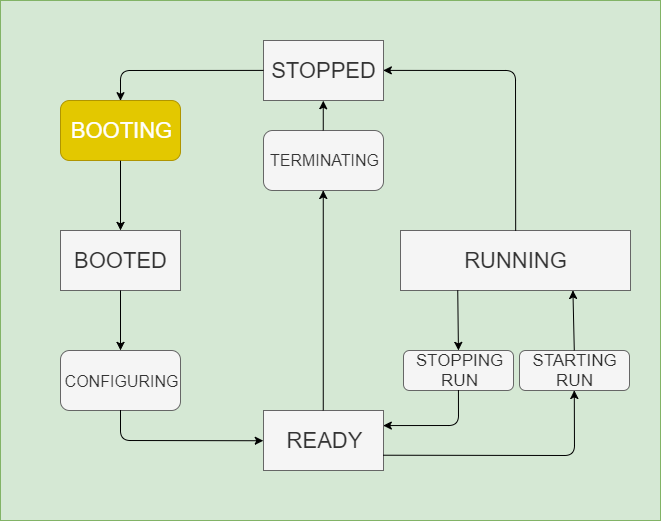

The diagram above was exported from draw.io. Its source (the exported page's mxGraphModel, read from the mxfile embedded in the PNG):
<mxGraphModel dx="730" dy="557" grid="1" gridSize="10" guides="1" tooltips="1" connect="1" arrows="1" fold="1" page="1" pageScale="1" pageWidth="827" pageHeight="1169" math="0" shadow="0">
  <root>
    <mxCell id="0" />
    <mxCell id="1" parent="0" />
    <mxCell id="2" value="" style="rounded=0;whiteSpace=wrap;html=1;fillColor=#d5e8d4;strokeColor=#82b366;" vertex="1" parent="1">
      <mxGeometry x="90" y="180" width="660" height="520" as="geometry" />
    </mxCell>
    <mxCell id="3" value="&lt;span&gt;&lt;font style=&quot;font-size: 22px&quot;&gt;STOPPED&lt;/font&gt;&lt;/span&gt;" style="rounded=0;whiteSpace=wrap;html=1;fillColor=#f5f5f5;strokeColor=#666666;fontColor=#333333;" vertex="1" parent="1">
      <mxGeometry x="353" y="220" width="120" height="60" as="geometry" />
    </mxCell>
    <mxCell id="4" value="&lt;span&gt;&lt;font style=&quot;font-size: 22px&quot;&gt;BOOTED&lt;/font&gt;&lt;/span&gt;" style="rounded=0;whiteSpace=wrap;html=1;fillColor=#f5f5f5;strokeColor=#666666;fontColor=#333333;" vertex="1" parent="1">
      <mxGeometry x="150" y="410" width="120" height="60" as="geometry" />
    </mxCell>
    <mxCell id="5" value="&lt;span&gt;&lt;font style=&quot;font-size: 22px&quot;&gt;READY&lt;/font&gt;&lt;/span&gt;" style="rounded=0;whiteSpace=wrap;html=1;fillColor=#f5f5f5;strokeColor=#666666;fontColor=#333333;" vertex="1" parent="1">
      <mxGeometry x="353" y="590" width="120" height="60" as="geometry" />
    </mxCell>
    <mxCell id="6" value="&lt;font style=&quot;font-size: 22px&quot;&gt;BOOTING&lt;/font&gt;" style="rounded=1;whiteSpace=wrap;html=1;fillColor=#e3c800;strokeColor=#B09500;fontColor=#ffffff;" vertex="1" parent="1">
      <mxGeometry x="150" y="280" width="120" height="60" as="geometry" />
    </mxCell>
    <mxCell id="7" value="&lt;span&gt;&lt;font style=&quot;font-size: 22px&quot;&gt;RUNNING&lt;/font&gt;&lt;/span&gt;" style="rounded=0;whiteSpace=wrap;html=1;fillColor=#f5f5f5;strokeColor=#666666;fontColor=#333333;" vertex="1" parent="1">
      <mxGeometry x="490" y="410" width="230" height="60" as="geometry" />
    </mxCell>
    <mxCell id="8" value="&lt;font style=&quot;font-size: 16px&quot;&gt;CONFIGURING&lt;/font&gt;" style="rounded=1;whiteSpace=wrap;html=1;fillColor=#f5f5f5;strokeColor=#666666;fontColor=#333333;" vertex="1" parent="1">
      <mxGeometry x="150" y="530" width="120" height="60" as="geometry" />
    </mxCell>
    <mxCell id="9" value="" style="endArrow=classic;html=1;exitX=0;exitY=0.5;exitDx=0;exitDy=0;entryX=0.5;entryY=0;entryDx=0;entryDy=0;" edge="1" source="3" target="6" parent="1">
      <mxGeometry width="50" height="50" relative="1" as="geometry">
        <mxPoint x="90" y="770" as="sourcePoint" />
        <mxPoint x="140" y="720" as="targetPoint" />
        <Array as="points">
          <mxPoint x="210" y="250" />
        </Array>
      </mxGeometry>
    </mxCell>
    <mxCell id="10" value="" style="endArrow=classic;html=1;exitX=0.5;exitY=1;exitDx=0;exitDy=0;entryX=0.5;entryY=0;entryDx=0;entryDy=0;" edge="1" source="6" target="4" parent="1">
      <mxGeometry width="50" height="50" relative="1" as="geometry">
        <mxPoint x="90" y="770" as="sourcePoint" />
        <mxPoint x="140" y="720" as="targetPoint" />
      </mxGeometry>
    </mxCell>
    <mxCell id="11" value="" style="endArrow=classic;html=1;exitX=0.5;exitY=1;exitDx=0;exitDy=0;entryX=0.5;entryY=0;entryDx=0;entryDy=0;" edge="1" source="4" target="8" parent="1">
      <mxGeometry width="50" height="50" relative="1" as="geometry">
        <mxPoint x="90" y="770" as="sourcePoint" />
        <mxPoint x="140" y="720" as="targetPoint" />
        <Array as="points" />
      </mxGeometry>
    </mxCell>
    <mxCell id="12" value="" style="endArrow=classic;html=1;exitX=0.5;exitY=1;exitDx=0;exitDy=0;entryX=0;entryY=0.5;entryDx=0;entryDy=0;" edge="1" source="8" target="5" parent="1">
      <mxGeometry width="50" height="50" relative="1" as="geometry">
        <mxPoint x="90" y="770" as="sourcePoint" />
        <mxPoint x="140" y="720" as="targetPoint" />
        <Array as="points">
          <mxPoint x="210" y="620" />
        </Array>
      </mxGeometry>
    </mxCell>
    <mxCell id="13" value="&lt;font style=&quot;font-size: 17px&quot;&gt;STARTING&lt;br&gt;RUN&lt;br&gt;&lt;/font&gt;" style="rounded=1;whiteSpace=wrap;html=1;fillColor=#f5f5f5;strokeColor=#666666;fontColor=#333333;" vertex="1" parent="1">
      <mxGeometry x="609" y="530" width="110" height="40" as="geometry" />
    </mxCell>
    <mxCell id="14" value="" style="endArrow=classic;html=1;entryX=1;entryY=0.5;entryDx=0;entryDy=0;exitX=0.5;exitY=0;exitDx=0;exitDy=0;" edge="1" source="7" target="3" parent="1">
      <mxGeometry width="50" height="50" relative="1" as="geometry">
        <mxPoint x="90" y="770" as="sourcePoint" />
        <mxPoint x="140" y="720" as="targetPoint" />
        <Array as="points">
          <mxPoint x="605" y="250" />
        </Array>
      </mxGeometry>
    </mxCell>
    <mxCell id="15" value="&lt;font style=&quot;font-size: 17px&quot;&gt;STOPPING&lt;br&gt;RUN&lt;br&gt;&lt;/font&gt;" style="rounded=1;whiteSpace=wrap;html=1;fillColor=#f5f5f5;strokeColor=#666666;fontColor=#333333;" vertex="1" parent="1">
      <mxGeometry x="493" y="530" width="110" height="40" as="geometry" />
    </mxCell>
    <mxCell id="16" value="" style="endArrow=classic;html=1;entryX=0.75;entryY=1;entryDx=0;entryDy=0;exitX=0.5;exitY=0;exitDx=0;exitDy=0;" edge="1" source="13" target="7" parent="1">
      <mxGeometry width="50" height="50" relative="1" as="geometry">
        <mxPoint x="90" y="770" as="sourcePoint" />
        <mxPoint x="140" y="720" as="targetPoint" />
      </mxGeometry>
    </mxCell>
    <mxCell id="17" value="" style="endArrow=classic;html=1;exitX=0.25;exitY=1;exitDx=0;exitDy=0;entryX=0.5;entryY=0;entryDx=0;entryDy=0;" edge="1" source="7" target="15" parent="1">
      <mxGeometry width="50" height="50" relative="1" as="geometry">
        <mxPoint x="90" y="770" as="sourcePoint" />
        <mxPoint x="140" y="720" as="targetPoint" />
      </mxGeometry>
    </mxCell>
    <mxCell id="18" value="" style="endArrow=classic;html=1;entryX=0.5;entryY=1;entryDx=0;entryDy=0;exitX=1;exitY=0.75;exitDx=0;exitDy=0;" edge="1" source="5" target="13" parent="1">
      <mxGeometry width="50" height="50" relative="1" as="geometry">
        <mxPoint x="90" y="770" as="sourcePoint" />
        <mxPoint x="140" y="720" as="targetPoint" />
        <Array as="points">
          <mxPoint x="664" y="635" />
        </Array>
      </mxGeometry>
    </mxCell>
    <mxCell id="19" value="" style="endArrow=classic;html=1;exitX=0.5;exitY=1;exitDx=0;exitDy=0;entryX=1;entryY=0.25;entryDx=0;entryDy=0;" edge="1" source="15" target="5" parent="1">
      <mxGeometry width="50" height="50" relative="1" as="geometry">
        <mxPoint x="90" y="770" as="sourcePoint" />
        <mxPoint x="140" y="720" as="targetPoint" />
        <Array as="points">
          <mxPoint x="548" y="605" />
        </Array>
      </mxGeometry>
    </mxCell>
    <mxCell id="20" value="&lt;font style=&quot;font-size: 16px&quot;&gt;TERMINATING&lt;/font&gt;" style="rounded=1;whiteSpace=wrap;html=1;fillColor=#f5f5f5;strokeColor=#666666;fontColor=#333333;" vertex="1" parent="1">
      <mxGeometry x="353" y="310" width="120" height="60" as="geometry" />
    </mxCell>
    <mxCell id="21" value="" style="endArrow=classic;html=1;entryX=0.5;entryY=1;entryDx=0;entryDy=0;exitX=0.5;exitY=0;exitDx=0;exitDy=0;" edge="1" source="20" target="3" parent="1">
      <mxGeometry width="50" height="50" relative="1" as="geometry">
        <mxPoint x="80" y="770" as="sourcePoint" />
        <mxPoint x="130" y="720" as="targetPoint" />
      </mxGeometry>
    </mxCell>
    <mxCell id="22" value="" style="endArrow=classic;html=1;entryX=0.5;entryY=1;entryDx=0;entryDy=0;exitX=0.5;exitY=0;exitDx=0;exitDy=0;" edge="1" source="5" target="20" parent="1">
      <mxGeometry width="50" height="50" relative="1" as="geometry">
        <mxPoint x="90" y="770" as="sourcePoint" />
        <mxPoint x="140" y="720" as="targetPoint" />
      </mxGeometry>
    </mxCell>
  </root>
</mxGraphModel>